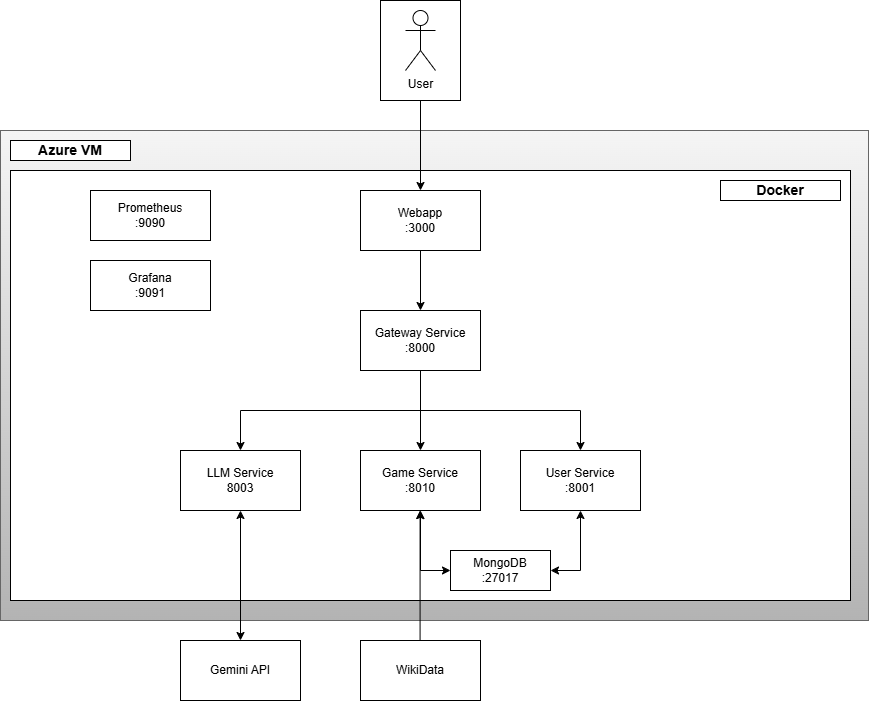

The diagram above was exported from draw.io. Its source (the exported page's mxGraphModel, read from the mxfile embedded in the PNG):
<mxGraphModel dx="2253" dy="743" grid="1" gridSize="10" guides="1" tooltips="1" connect="1" arrows="1" fold="1" page="1" pageScale="1" pageWidth="827" pageHeight="1169" math="0" shadow="0">
  <root>
    <mxCell id="0" />
    <mxCell id="1" parent="0" />
    <mxCell id="GnWe3d1wExHL1tQr9JNK-1" value="" style="rounded=0;whiteSpace=wrap;html=1;shadow=0;fillColor=#f5f5f5;strokeColor=#666666;gradientColor=#b3b3b3;" vertex="1" parent="1">
      <mxGeometry x="-20" y="250" width="868" height="490" as="geometry" />
    </mxCell>
    <mxCell id="GnWe3d1wExHL1tQr9JNK-7" value="" style="group" vertex="1" connectable="0" parent="1">
      <mxGeometry x="-10" y="260" width="120" height="20" as="geometry" />
    </mxCell>
    <mxCell id="GnWe3d1wExHL1tQr9JNK-5" value="" style="rounded=0;whiteSpace=wrap;html=1;" vertex="1" parent="GnWe3d1wExHL1tQr9JNK-7">
      <mxGeometry width="119.99999999999999" height="20" as="geometry" />
    </mxCell>
    <mxCell id="GnWe3d1wExHL1tQr9JNK-4" value="&lt;b&gt;&lt;font style=&quot;font-size: 14px;&quot;&gt;Azure VM&lt;/font&gt;&lt;/b&gt;" style="text;html=1;align=center;verticalAlign=middle;whiteSpace=wrap;rounded=0;" vertex="1" parent="GnWe3d1wExHL1tQr9JNK-7">
      <mxGeometry x="24.999999999999996" width="69.99999999999999" height="20" as="geometry" />
    </mxCell>
    <mxCell id="GnWe3d1wExHL1tQr9JNK-8" value="" style="rounded=0;whiteSpace=wrap;html=1;" vertex="1" parent="1">
      <mxGeometry x="-10" y="290" width="840" height="430" as="geometry" />
    </mxCell>
    <mxCell id="GnWe3d1wExHL1tQr9JNK-9" value="&lt;font style=&quot;font-size: 14px;&quot;&gt;&lt;b&gt;Docker&lt;/b&gt;&lt;/font&gt;" style="rounded=0;whiteSpace=wrap;html=1;" vertex="1" parent="1">
      <mxGeometry x="700" y="300" width="120" height="20" as="geometry" />
    </mxCell>
    <mxCell id="GnWe3d1wExHL1tQr9JNK-10" value="Webapp&lt;div&gt;:3000&lt;/div&gt;" style="rounded=0;whiteSpace=wrap;html=1;" vertex="1" parent="1">
      <mxGeometry x="340" y="310" width="120" height="60" as="geometry" />
    </mxCell>
    <mxCell id="GnWe3d1wExHL1tQr9JNK-11" value="Gateway Service&lt;div&gt;:8000&lt;/div&gt;" style="rounded=0;whiteSpace=wrap;html=1;" vertex="1" parent="1">
      <mxGeometry x="340" y="430" width="120" height="60" as="geometry" />
    </mxCell>
    <mxCell id="GnWe3d1wExHL1tQr9JNK-12" value="LLM Service&lt;br&gt;8003" style="rounded=0;whiteSpace=wrap;html=1;" vertex="1" parent="1">
      <mxGeometry x="160" y="570" width="120" height="60" as="geometry" />
    </mxCell>
    <mxCell id="GnWe3d1wExHL1tQr9JNK-13" value="User Service&lt;div&gt;:8001&lt;/div&gt;" style="rounded=0;whiteSpace=wrap;html=1;" vertex="1" parent="1">
      <mxGeometry x="500" y="570" width="120" height="60" as="geometry" />
    </mxCell>
    <mxCell id="GnWe3d1wExHL1tQr9JNK-14" value="Game Service&lt;div&gt;:8010&lt;/div&gt;" style="rounded=0;whiteSpace=wrap;html=1;" vertex="1" parent="1">
      <mxGeometry x="340" y="570" width="120" height="60" as="geometry" />
    </mxCell>
    <mxCell id="GnWe3d1wExHL1tQr9JNK-15" value="" style="endArrow=classic;html=1;rounded=0;entryX=0.5;entryY=0;entryDx=0;entryDy=0;exitX=0.5;exitY=1;exitDx=0;exitDy=0;" edge="1" parent="1" source="GnWe3d1wExHL1tQr9JNK-11" target="GnWe3d1wExHL1tQr9JNK-14">
      <mxGeometry width="50" height="50" relative="1" as="geometry">
        <mxPoint x="350" y="590" as="sourcePoint" />
        <mxPoint x="400" y="540" as="targetPoint" />
      </mxGeometry>
    </mxCell>
    <mxCell id="GnWe3d1wExHL1tQr9JNK-16" value="" style="endArrow=classic;html=1;rounded=0;exitX=0.5;exitY=1;exitDx=0;exitDy=0;entryX=0.5;entryY=0;entryDx=0;entryDy=0;" edge="1" parent="1" source="GnWe3d1wExHL1tQr9JNK-11" target="GnWe3d1wExHL1tQr9JNK-12">
      <mxGeometry width="50" height="50" relative="1" as="geometry">
        <mxPoint x="310" y="560" as="sourcePoint" />
        <mxPoint x="360" y="510" as="targetPoint" />
        <Array as="points">
          <mxPoint x="400" y="530" />
          <mxPoint x="220" y="530" />
        </Array>
      </mxGeometry>
    </mxCell>
    <mxCell id="GnWe3d1wExHL1tQr9JNK-17" value="" style="endArrow=classic;html=1;rounded=0;entryX=0.5;entryY=0;entryDx=0;entryDy=0;" edge="1" parent="1" target="GnWe3d1wExHL1tQr9JNK-13">
      <mxGeometry width="50" height="50" relative="1" as="geometry">
        <mxPoint x="400" y="490" as="sourcePoint" />
        <mxPoint x="540" y="510" as="targetPoint" />
        <Array as="points">
          <mxPoint x="400" y="530" />
          <mxPoint x="560" y="530" />
        </Array>
      </mxGeometry>
    </mxCell>
    <mxCell id="GnWe3d1wExHL1tQr9JNK-18" value="" style="endArrow=classic;html=1;rounded=0;entryX=0.5;entryY=0;entryDx=0;entryDy=0;exitX=0.5;exitY=1;exitDx=0;exitDy=0;" edge="1" parent="1" source="GnWe3d1wExHL1tQr9JNK-10" target="GnWe3d1wExHL1tQr9JNK-11">
      <mxGeometry width="50" height="50" relative="1" as="geometry">
        <mxPoint x="250" y="450" as="sourcePoint" />
        <mxPoint x="300" y="400" as="targetPoint" />
      </mxGeometry>
    </mxCell>
    <mxCell id="GnWe3d1wExHL1tQr9JNK-19" value="" style="endArrow=classic;html=1;rounded=0;entryX=0.5;entryY=0;entryDx=0;entryDy=0;exitX=0.5;exitY=1;exitDx=0;exitDy=0;" edge="1" parent="1" source="GnWe3d1wExHL1tQr9JNK-20" target="GnWe3d1wExHL1tQr9JNK-10">
      <mxGeometry width="50" height="50" relative="1" as="geometry">
        <mxPoint x="400" y="230" as="sourcePoint" />
        <mxPoint x="310" y="200" as="targetPoint" />
      </mxGeometry>
    </mxCell>
    <mxCell id="GnWe3d1wExHL1tQr9JNK-21" value="" style="group" vertex="1" connectable="0" parent="1">
      <mxGeometry x="360" y="120" width="80" height="100" as="geometry" />
    </mxCell>
    <mxCell id="GnWe3d1wExHL1tQr9JNK-20" value="" style="rounded=0;whiteSpace=wrap;html=1;" vertex="1" parent="GnWe3d1wExHL1tQr9JNK-21">
      <mxGeometry width="80" height="100" as="geometry" />
    </mxCell>
    <mxCell id="GnWe3d1wExHL1tQr9JNK-2" value="User" style="shape=umlActor;verticalLabelPosition=bottom;verticalAlign=top;html=1;outlineConnect=0;" vertex="1" parent="GnWe3d1wExHL1tQr9JNK-21">
      <mxGeometry x="25" y="10" width="30" height="60" as="geometry" />
    </mxCell>
    <mxCell id="GnWe3d1wExHL1tQr9JNK-22" value="MongoDB&lt;br&gt;:27017" style="rounded=0;whiteSpace=wrap;html=1;" vertex="1" parent="1">
      <mxGeometry x="430" y="670" width="100" height="40" as="geometry" />
    </mxCell>
    <mxCell id="GnWe3d1wExHL1tQr9JNK-24" value="" style="endArrow=classic;startArrow=classic;html=1;rounded=0;entryX=0;entryY=0.5;entryDx=0;entryDy=0;exitX=0.5;exitY=1;exitDx=0;exitDy=0;" edge="1" parent="1" source="GnWe3d1wExHL1tQr9JNK-14" target="GnWe3d1wExHL1tQr9JNK-22">
      <mxGeometry width="50" height="50" relative="1" as="geometry">
        <mxPoint x="310" y="690" as="sourcePoint" />
        <mxPoint x="360" y="640" as="targetPoint" />
        <Array as="points">
          <mxPoint x="400" y="690" />
        </Array>
      </mxGeometry>
    </mxCell>
    <mxCell id="GnWe3d1wExHL1tQr9JNK-25" value="" style="endArrow=classic;startArrow=classic;html=1;rounded=0;entryX=0.5;entryY=1;entryDx=0;entryDy=0;exitX=1;exitY=0.5;exitDx=0;exitDy=0;" edge="1" parent="1" source="GnWe3d1wExHL1tQr9JNK-22" target="GnWe3d1wExHL1tQr9JNK-13">
      <mxGeometry width="50" height="50" relative="1" as="geometry">
        <mxPoint x="550" y="700" as="sourcePoint" />
        <mxPoint x="600" y="650" as="targetPoint" />
        <Array as="points">
          <mxPoint x="560" y="690" />
        </Array>
      </mxGeometry>
    </mxCell>
    <mxCell id="GnWe3d1wExHL1tQr9JNK-26" value="Prometheus&lt;div&gt;:9090&lt;/div&gt;" style="rounded=0;whiteSpace=wrap;html=1;" vertex="1" parent="1">
      <mxGeometry x="70" y="310" width="120" height="50" as="geometry" />
    </mxCell>
    <mxCell id="GnWe3d1wExHL1tQr9JNK-27" value="Grafana&lt;br&gt;:9091" style="rounded=0;whiteSpace=wrap;html=1;" vertex="1" parent="1">
      <mxGeometry x="70" y="380" width="120" height="50" as="geometry" />
    </mxCell>
    <mxCell id="GnWe3d1wExHL1tQr9JNK-28" value="WikiData" style="rounded=0;whiteSpace=wrap;html=1;" vertex="1" parent="1">
      <mxGeometry x="340" y="760" width="120" height="60" as="geometry" />
    </mxCell>
    <mxCell id="GnWe3d1wExHL1tQr9JNK-29" value="" style="endArrow=classic;html=1;rounded=0;exitX=0.5;exitY=0;exitDx=0;exitDy=0;" edge="1" parent="1">
      <mxGeometry width="50" height="50" relative="1" as="geometry">
        <mxPoint x="399.58000000000004" y="760" as="sourcePoint" />
        <mxPoint x="399.58000000000004" y="630" as="targetPoint" />
      </mxGeometry>
    </mxCell>
    <mxCell id="GnWe3d1wExHL1tQr9JNK-30" value="Gemini API" style="rounded=0;whiteSpace=wrap;html=1;" vertex="1" parent="1">
      <mxGeometry x="160" y="760" width="120" height="60" as="geometry" />
    </mxCell>
    <mxCell id="GnWe3d1wExHL1tQr9JNK-32" value="" style="endArrow=classic;startArrow=classic;html=1;rounded=0;entryX=0.5;entryY=1;entryDx=0;entryDy=0;exitX=0.5;exitY=0;exitDx=0;exitDy=0;" edge="1" parent="1" source="GnWe3d1wExHL1tQr9JNK-30" target="GnWe3d1wExHL1tQr9JNK-12">
      <mxGeometry width="50" height="50" relative="1" as="geometry">
        <mxPoint x="180" y="710" as="sourcePoint" />
        <mxPoint x="230" y="660" as="targetPoint" />
      </mxGeometry>
    </mxCell>
  </root>
</mxGraphModel>